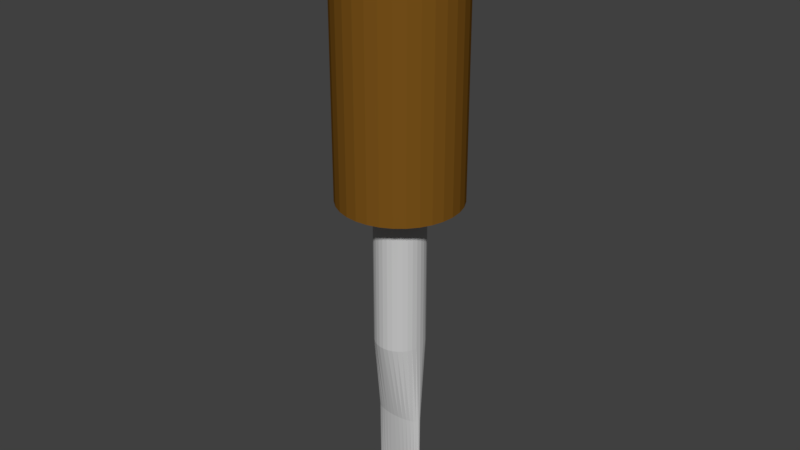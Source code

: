 # Source: chisel.blend  (saved by Blender 2.77.0; exported with 4.5.12 LTS)
import bpy
from mathutils import Matrix  # noqa: F401  (used for matrix-valued properties, if any)

bpy.ops.wm.read_factory_settings(use_empty=True)
scene = bpy.context.scene
scene.name = 'Scene'

# ---- collections
col_collection_1 = bpy.data.collections.new('Collection 1'); scene.collection.children.link(col_collection_1)

# ---- materials (node trees are filled in below, after node groups)
mat_greychisel = bpy.data.materials.new('greyChisel')
mat_greychisel.alpha_threshold = 0.0
mat_greychisel.use_transparent_shadow = False
mat_greychisel.diffuse_color = (0.5926, 0.5926, 0.5926, 1.0)
mat_greychisel.roughness = 0.5
mat_handle = bpy.data.materials.new('handle')
mat_handle.alpha_threshold = 0.0
mat_handle.use_transparent_shadow = False
mat_handle.diffuse_color = (0.196, 0.08628, 0.01058, 1.0)
mat_handle.roughness = 0.5

# ---- material node trees

# ---- world
world_world = bpy.data.worlds.new('World'); scene.world = world_world
world_world.color = (0.05088, 0.05088, 0.05088)
world_world.use_sun_shadow = False
world_world.sun_shadow_jitter_overblur = 0.0
world_world.cycles.sampling_method = 'MANUAL'

# ---- meshes
me_cylinder_001 = bpy.data.meshes.new('Cylinder.001')
me_cylinder_001.from_pydata([(0.0, 1.0, -7.914), (1.421e-14, 0.08855, -0.7446), (0.1951, 0.9808, -7.914), (0.1951, 0.08685, -0.7446), (0.3827, 0.9239, -7.914), (0.3827, 0.08181, -0.7446), (0.5556, 0.8315, -7.914), (0.5556, 0.07363, -0.7446), (0.7071, 0.7071, -7.914), (0.7071, 0.06262, -0.7446), (0.8315, 0.5556, -7.914), (0.8315, 0.0492, -0.7446), (0.9239, 0.3827, -7.914), (0.9239, 0.03389, -0.7446), (0.9808, 0.1951, -7.914), (0.9808, 0.01728, -0.7446), (1.0, 7.55e-08, -7.914), (1.0, 2.664e-07, -0.7446), (0.9808, -0.1951, -7.914), (0.9808, -0.01728, -0.7446), (0.9239, -0.3827, -7.914), (0.9239, -0.03389, -0.7446), (0.8315, -0.5556, -7.914), (0.8315, -0.0492, -0.7446), (0.7071, -0.7071, -7.914), (0.7071, -0.06261, -0.7446), (0.5556, -0.8315, -7.914), (0.5556, -0.07363, -0.7446), (0.3827, -0.9239, -7.914), (0.3827, -0.08181, -0.7446), (0.1951, -0.9808, -7.914), (0.1951, -0.08685, -0.7446), (-3.258e-07, -1.0, -7.914), (-3.258e-07, -0.08855, -0.7446), (-0.1951, -0.9808, -7.914), (-0.1951, -0.08685, -0.7446), (-0.3827, -0.9239, -7.914), (-0.3827, -0.08181, -0.7446), (-0.5556, -0.8315, -7.914), (-0.5556, -0.07363, -0.7446), (-0.7071, -0.7071, -7.914), (-0.7071, -0.06261, -0.7446), (-0.8315, -0.5556, -7.914), (-0.8315, -0.0492, -0.7446), (-0.9239, -0.3827, -7.914), (-0.9239, -0.03389, -0.7446), (-0.9808, -0.1951, -7.914), (-0.9808, -0.01728, -0.7446), (-1.0, 9.656e-07, -7.914), (-1.0, 3.453e-07, -0.7446), (-0.9808, 0.1951, -7.914), (-0.9808, 0.01728, -0.7446), (-0.9239, 0.3827, -7.914), (-0.9239, 0.03389, -0.7446), (-0.8315, 0.5556, -7.914), (-0.8315, 0.0492, -0.7446), (-0.7071, 0.7071, -7.914), (-0.7071, 0.06262, -0.7446), (-0.5556, 0.8315, -7.914), (-0.5556, 0.07363, -0.7446), (-0.3827, 0.9239, -7.914), (-0.3827, 0.08181, -0.7446), (-0.1951, 0.9808, -7.914), (-0.1951, 0.08685, -0.7446), (9.899e-07, 1.0, -14.74), (0.1951, 0.9808, -14.74), (0.3827, 0.9239, -14.74), (0.5556, 0.8315, -14.74), (0.7071, 0.7071, -14.74), (0.8315, 0.5556, -14.74), (0.9239, 0.3827, -14.74), (0.9808, 0.1951, -14.74), (1.0, 7.55e-08, -14.74), (0.9808, -0.1951, -14.74), (0.9239, -0.3827, -14.74), (0.8315, -0.5556, -14.74), (0.7071, -0.7071, -14.74), (0.5556, -0.8315, -14.74), (0.3827, -0.9239, -14.74), (0.1951, -0.9808, -14.74), (6.641e-07, -1.0, -14.74), (-0.1951, -0.9808, -14.74), (-0.3827, -0.9239, -14.74), (-0.5556, -0.8315, -14.74), (-0.7071, -0.7071, -14.74), (-0.8315, -0.5556, -14.74), (-0.9239, -0.3827, -14.74), (-0.9808, -0.1951, -14.74), (-1.0, 9.656e-07, -14.74), (-0.9808, 0.1951, -14.74), (-0.9239, 0.3827, -14.74), (-0.8315, 0.5556, -14.74), (-0.7071, 0.7071, -14.74), (-0.5556, 0.8315, -14.74), (-0.3827, 0.9239, -14.74), (-0.1951, 0.9808, -14.74), (1.421e-14, 0.3293, -4.413), (0.1951, 0.323, -4.413), (0.3827, 0.3043, -4.413), (0.5556, 0.2738, -4.413), (0.7071, 0.2329, -4.413), (0.8315, 0.183, -4.413), (0.9239, 0.126, -4.413), (0.9808, 0.06425, -4.413), (1.0, 2.183e-07, -4.413), (0.9808, -0.06425, -4.413), (0.9239, -0.126, -4.413), (0.8315, -0.183, -4.413), (0.7071, -0.2329, -4.413), (0.5556, -0.2738, -4.413), (0.3827, -0.3043, -4.413), (0.1951, -0.323, -4.413), (-3.258e-07, -0.3293, -4.413), (-0.1951, -0.323, -4.413), (-0.3827, -0.3043, -4.413), (-0.5556, -0.2738, -4.413), (-0.7071, -0.2329, -4.413), (-0.8315, -0.183, -4.413), (-0.9239, -0.126, -4.413), (-0.9808, -0.06425, -4.413), (-1.0, 5.114e-07, -4.413), (-0.9808, 0.06425, -4.413), (-0.9239, 0.126, -4.413), (-0.8315, 0.183, -4.413), (-0.7071, 0.2329, -4.413), (-0.5556, 0.2738, -4.413), (-0.3827, 0.3043, -4.413), (-0.1951, 0.323, -4.413)], [], [(96, 1, 3, 97), (97, 3, 5, 98), (98, 5, 7, 99), (99, 7, 9, 100), (100, 9, 11, 101), (101, 11, 13, 102), (102, 13, 15, 103), (103, 15, 17, 104), (104, 17, 19, 105), (105, 19, 21, 106), (106, 21, 23, 107), (107, 23, 25, 108), (108, 25, 27, 109), (109, 27, 29, 110), (110, 29, 31, 111), (111, 31, 33, 112), (112, 33, 35, 113), (113, 35, 37, 114), (114, 37, 39, 115), (115, 39, 41, 116), (116, 41, 43, 117), (117, 43, 45, 118), (118, 45, 47, 119), (119, 47, 49, 120), (120, 49, 51, 121), (121, 51, 53, 122), (122, 53, 55, 123), (123, 55, 57, 124), (124, 57, 59, 125), (125, 59, 61, 126), (3, 1, 63, 61, 59, 57, 55, 53, 51, 49, 47, 45, 43, 41, 39, 37, 35, 33, 31, 29, 27, 25, 23, 21, 19, 17, 15, 13, 11, 9, 7, 5), (126, 61, 63, 127), (127, 63, 1, 96), (38, 40, 84, 83), (64, 65, 66, 67, 68, 69, 70, 71, 72, 73, 74, 75, 76, 77, 78, 79, 80, 81, 82, 83, 84, 85, 86, 87, 88, 89, 90, 91, 92, 93, 94, 95), (56, 58, 93, 92), (12, 14, 71, 70), (30, 32, 80, 79), (48, 50, 89, 88), (4, 6, 67, 66), (22, 24, 76, 75), (40, 42, 85, 84), (58, 60, 94, 93), (14, 16, 72, 71), (32, 34, 81, 80), (50, 52, 90, 89), (6, 8, 68, 67), (24, 26, 77, 76), (42, 44, 86, 85), (60, 62, 95, 94), (16, 18, 73, 72), (34, 36, 82, 81), (52, 54, 91, 90), (8, 10, 69, 68), (26, 28, 78, 77), (44, 46, 87, 86), (0, 2, 65, 64), (62, 0, 64, 95), (18, 20, 74, 73), (36, 38, 83, 82), (54, 56, 92, 91), (10, 12, 70, 69), (28, 30, 79, 78), (46, 48, 88, 87), (2, 4, 66, 65), (20, 22, 75, 74), (62, 127, 96, 0), (60, 126, 127, 62), (58, 125, 126, 60), (56, 124, 125, 58), (54, 123, 124, 56), (52, 122, 123, 54), (50, 121, 122, 52), (48, 120, 121, 50), (46, 119, 120, 48), (44, 118, 119, 46), (42, 117, 118, 44), (40, 116, 117, 42), (38, 115, 116, 40), (36, 114, 115, 38), (34, 113, 114, 36), (32, 112, 113, 34), (30, 111, 112, 32), (28, 110, 111, 30), (26, 109, 110, 28), (24, 108, 109, 26), (22, 107, 108, 24), (20, 106, 107, 22), (18, 105, 106, 20), (16, 104, 105, 18), (14, 103, 104, 16), (12, 102, 103, 14), (10, 101, 102, 12), (8, 100, 101, 10), (6, 99, 100, 8), (4, 98, 99, 6), (2, 97, 98, 4), (0, 96, 97, 2)])
me_cylinder_001.materials.append(mat_greychisel)
me_cylinder_001.use_remesh_preserve_volume = False
me_cylinder_001.use_remesh_preserve_attributes = False
me_cylinder_001.use_mirror_vertex_groups = False
me_cylinder_001.update()
me_cylinder = bpy.data.meshes.new('Cylinder')
me_cylinder.from_pydata([(0.0, 1.0, 5.783), (0.0, 1.0, 10.36), (0.1951, 0.9808, 5.783), (0.1951, 0.9808, 10.36), (0.3827, 0.9239, 5.783), (0.3827, 0.9239, 10.36), (0.5556, 0.8315, 5.783), (0.5556, 0.8315, 10.36), (0.7071, 0.7071, 5.783), (0.7071, 0.7071, 10.36), (0.8315, 0.5556, 5.783), (0.8315, 0.5556, 10.36), (0.9239, 0.3827, 5.783), (0.9239, 0.3827, 10.36), (0.9808, 0.1951, 5.783), (0.9808, 0.1951, 10.36), (1.0, 7.55e-08, 5.783), (1.0, 7.55e-08, 10.36), (0.9808, -0.1951, 5.783), (0.9808, -0.1951, 10.36), (0.9239, -0.3827, 5.783), (0.9239, -0.3827, 10.36), (0.8315, -0.5556, 5.783), (0.8315, -0.5556, 10.36), (0.7071, -0.7071, 5.783), (0.7071, -0.7071, 10.36), (0.5556, -0.8315, 5.783), (0.5556, -0.8315, 10.36), (0.3827, -0.9239, 5.783), (0.3827, -0.9239, 10.36), (0.1951, -0.9808, 5.783), (0.1951, -0.9808, 10.36), (-3.258e-07, -1.0, 5.783), (-3.258e-07, -1.0, 10.36), (-0.1951, -0.9808, 5.783), (-0.1951, -0.9808, 10.36), (-0.3827, -0.9239, 5.783), (-0.3827, -0.9239, 10.36), (-0.5556, -0.8315, 5.783), (-0.5556, -0.8315, 10.36), (-0.7071, -0.7071, 5.783), (-0.7071, -0.7071, 10.36), (-0.8315, -0.5556, 5.783), (-0.8315, -0.5556, 10.36), (-0.9239, -0.3827, 5.783), (-0.9239, -0.3827, 10.36), (-0.9808, -0.1951, 5.783), (-0.9808, -0.1951, 10.36), (-1.0, 9.656e-07, 5.783), (-1.0, 9.656e-07, 10.36), (-0.9808, 0.1951, 5.783), (-0.9808, 0.1951, 10.36), (-0.9239, 0.3827, 5.783), (-0.9239, 0.3827, 10.36), (-0.8315, 0.5556, 5.783), (-0.8315, 0.5556, 10.36), (-0.7071, 0.7071, 5.783), (-0.7071, 0.7071, 10.36), (-0.5556, 0.8315, 5.783), (-0.5556, 0.8315, 10.36), (-0.3827, 0.9239, 5.783), (-0.3827, 0.9239, 10.36), (-0.1951, 0.9808, 5.783), (-0.1951, 0.9808, 10.36)], [], [(0, 1, 3, 2), (2, 3, 5, 4), (4, 5, 7, 6), (6, 7, 9, 8), (8, 9, 11, 10), (10, 11, 13, 12), (12, 13, 15, 14), (14, 15, 17, 16), (16, 17, 19, 18), (18, 19, 21, 20), (20, 21, 23, 22), (22, 23, 25, 24), (24, 25, 27, 26), (26, 27, 29, 28), (28, 29, 31, 30), (30, 31, 33, 32), (32, 33, 35, 34), (34, 35, 37, 36), (36, 37, 39, 38), (38, 39, 41, 40), (40, 41, 43, 42), (42, 43, 45, 44), (44, 45, 47, 46), (46, 47, 49, 48), (48, 49, 51, 50), (50, 51, 53, 52), (52, 53, 55, 54), (54, 55, 57, 56), (56, 57, 59, 58), (58, 59, 61, 60), (3, 1, 63, 61, 59, 57, 55, 53, 51, 49, 47, 45, 43, 41, 39, 37, 35, 33, 31, 29, 27, 25, 23, 21, 19, 17, 15, 13, 11, 9, 7, 5), (60, 61, 63, 62), (62, 63, 1, 0), (0, 2, 4, 6, 8, 10, 12, 14, 16, 18, 20, 22, 24, 26, 28, 30, 32, 34, 36, 38, 40, 42, 44, 46, 48, 50, 52, 54, 56, 58, 60, 62)])
me_cylinder.materials.append(mat_handle)
me_cylinder.use_remesh_preserve_volume = False
me_cylinder.use_remesh_preserve_attributes = False
me_cylinder.use_mirror_vertex_groups = False
me_cylinder.update()

# ---- objects
ob_cylinder_001 = bpy.data.objects.new('Cylinder.001', me_cylinder_001)
ob_cylinder = bpy.data.objects.new('Cylinder', me_cylinder)

# ---- transforms, parenting, visibility, modifiers, constraints
ob_cylinder_001.location = (0.0, 0.0, 0.0)
ob_cylinder_001.scale = (-0.01505, -0.01505, -0.01505)
ob_cylinder_001.lineart.crease_threshold = 0.0
ob_cylinder.location = (0.0, 0.0, 0.0)
ob_cylinder.scale = (0.03606, 0.03606, 0.03606)
ob_cylinder.lineart.crease_threshold = 0.0

# ---- collection membership
col_collection_1.objects.link(ob_cylinder_001)
col_collection_1.objects.link(ob_cylinder)

# ---- scene / render settings (as saved in the file)
scene.frame_start = 1; scene.frame_end = 250; scene.frame_set(1)
scene.render.engine = 'BLENDER_EEVEE_NEXT'
scene.render.resolution_percentage = 50
scene.render.dither_intensity = 0.0
scene.cycles.use_denoising = False
scene.cycles.samples = 128
scene.cycles.sampling_pattern = 'TABULATED_SOBOL'
scene.cycles.light_sampling_threshold = 0.0
scene.cycles.use_adaptive_sampling = False
scene.cycles.use_light_tree = False
scene.cycles.blur_glossy = 0.0
scene.cycles.sample_clamp_indirect = 0.0
scene.view_settings.view_transform = 'Standard'
bpy.context.view_layer.update()

# ---- added for rendering (the .blend has no active camera and no usable light): camera, sun
cam_auto = bpy.data.cameras.new('AutoCamera')
cam_auto.lens = 50.0
cam_auto.sensor_width = 36.0
cam_auto.clip_end = 1000.0
ob_auto_camera = bpy.data.objects.new('AutoCamera', cam_auto)
scene.collection.objects.link(ob_auto_camera)
ob_auto_camera.location = (0.348279, -0.417935, 0.471005)
ob_auto_camera.rotation_euler = (1.09748, -7.21219e-08, 0.694738)
scene.camera = ob_auto_camera
light_auto_sun = bpy.data.lights.new('AutoSun', 'SUN')
light_auto_sun.energy = 3.0
light_auto_sun.angle = 0.0523599
ob_auto_sun = bpy.data.objects.new('AutoSun', light_auto_sun)
scene.collection.objects.link(ob_auto_sun)
ob_auto_sun.rotation_euler = (0.872665, 0.174533, 0.523599)
bpy.context.view_layer.update()

